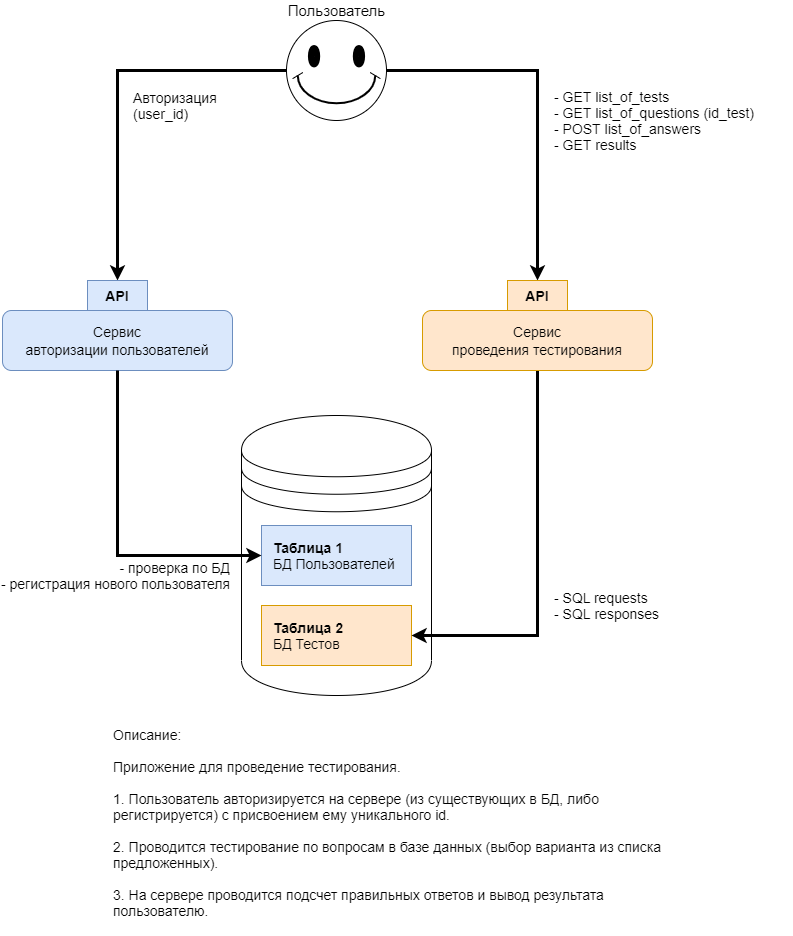

The diagram above was exported from draw.io. Its source (the exported page's mxGraphModel, read from the mxfile embedded in the PNG):
<mxGraphModel dx="942" dy="582" grid="1" gridSize="10" guides="1" tooltips="1" connect="1" arrows="1" fold="1" page="1" pageScale="1" pageWidth="827" pageHeight="1169" math="0" shadow="0">
  <root>
    <mxCell id="0" />
    <mxCell id="1" parent="0" />
    <mxCell id="B4PO2qszeCx_cGg-Bqt6-3" style="edgeStyle=orthogonalEdgeStyle;rounded=0;orthogonalLoop=1;jettySize=auto;html=1;exitX=0;exitY=0.5;exitDx=0;exitDy=0;exitPerimeter=0;entryX=0.5;entryY=0;entryDx=0;entryDy=0;strokeWidth=3;" parent="1" source="1g6NgrGlmKz_qoBwaikY-1" target="B4PO2qszeCx_cGg-Bqt6-2" edge="1">
      <mxGeometry relative="1" as="geometry" />
    </mxCell>
    <mxCell id="B4PO2qszeCx_cGg-Bqt6-7" style="edgeStyle=orthogonalEdgeStyle;rounded=0;orthogonalLoop=1;jettySize=auto;html=1;exitX=1;exitY=0.5;exitDx=0;exitDy=0;exitPerimeter=0;entryX=0.5;entryY=0;entryDx=0;entryDy=0;strokeWidth=3;" parent="1" source="1g6NgrGlmKz_qoBwaikY-1" target="B4PO2qszeCx_cGg-Bqt6-6" edge="1">
      <mxGeometry relative="1" as="geometry" />
    </mxCell>
    <mxCell id="1g6NgrGlmKz_qoBwaikY-1" value="" style="verticalLabelPosition=bottom;verticalAlign=top;html=1;shape=mxgraph.basic.smiley" parent="1" vertex="1">
      <mxGeometry x="304" y="70" width="100" height="100" as="geometry" />
    </mxCell>
    <mxCell id="1g6NgrGlmKz_qoBwaikY-3" value="&lt;span style=&quot;font-size: 14px&quot;&gt;Сервис&lt;/span&gt;&lt;br style=&quot;font-size: 14px&quot;&gt;&lt;span style=&quot;font-size: 14px&quot;&gt;авторизации пользователей&lt;/span&gt;" style="rounded=1;whiteSpace=wrap;html=1;fillColor=#dae8fc;strokeColor=#6c8ebf;" parent="1" vertex="1">
      <mxGeometry x="20" y="360" width="230" height="60" as="geometry" />
    </mxCell>
    <mxCell id="1g6NgrGlmKz_qoBwaikY-5" value="&lt;font style=&quot;font-size: 15px&quot;&gt;Пользователь&lt;/font&gt;" style="text;html=1;align=center;verticalAlign=middle;resizable=0;points=[];autosize=1;" parent="1" vertex="1">
      <mxGeometry x="299" y="50" width="110" height="20" as="geometry" />
    </mxCell>
    <mxCell id="1g6NgrGlmKz_qoBwaikY-7" value="" style="shape=datastore;whiteSpace=wrap;html=1;" parent="1" vertex="1">
      <mxGeometry x="259" y="465" width="190" height="280" as="geometry" />
    </mxCell>
    <mxCell id="1g6NgrGlmKz_qoBwaikY-9" value="" style="rounded=0;whiteSpace=wrap;html=1;fillColor=#dae8fc;strokeColor=#6c8ebf;" parent="1" vertex="1">
      <mxGeometry x="279" y="575" width="150" height="60" as="geometry" />
    </mxCell>
    <mxCell id="1g6NgrGlmKz_qoBwaikY-8" value="&lt;div style=&quot;font-size: 14px&quot;&gt;&lt;span&gt;&lt;b&gt;&lt;font style=&quot;font-size: 14px&quot;&gt;Таблица 1&lt;/font&gt;&lt;/b&gt;&lt;/span&gt;&lt;/div&gt;&lt;div style=&quot;font-size: 14px&quot;&gt;&lt;span&gt;&lt;font style=&quot;font-size: 14px&quot;&gt;БД Пользователей&lt;/font&gt;&lt;/span&gt;&lt;/div&gt;" style="text;html=1;strokeColor=none;fillColor=none;align=left;verticalAlign=middle;whiteSpace=wrap;rounded=0;" parent="1" vertex="1">
      <mxGeometry x="289" y="585" width="130" height="40" as="geometry" />
    </mxCell>
    <mxCell id="1g6NgrGlmKz_qoBwaikY-11" value="" style="rounded=0;whiteSpace=wrap;html=1;fillColor=#ffe6cc;strokeColor=#d79b00;" parent="1" vertex="1">
      <mxGeometry x="279" y="655" width="150" height="60" as="geometry" />
    </mxCell>
    <mxCell id="1g6NgrGlmKz_qoBwaikY-12" value="&lt;div style=&quot;font-size: 14px&quot;&gt;&lt;span&gt;&lt;b&gt;&lt;font style=&quot;font-size: 14px&quot;&gt;Таблица 2&lt;/font&gt;&lt;/b&gt;&lt;/span&gt;&lt;/div&gt;&lt;div style=&quot;font-size: 14px&quot;&gt;&lt;span&gt;&lt;font style=&quot;font-size: 14px&quot;&gt;БД Тестов&lt;/font&gt;&lt;/span&gt;&lt;/div&gt;" style="text;html=1;strokeColor=none;fillColor=none;align=left;verticalAlign=middle;whiteSpace=wrap;rounded=0;" parent="1" vertex="1">
      <mxGeometry x="289" y="665" width="130" height="40" as="geometry" />
    </mxCell>
    <mxCell id="1g6NgrGlmKz_qoBwaikY-25" value="&lt;span style=&quot;font-size: 14px&quot;&gt;Описание:&lt;br&gt;&lt;br&gt;Приложение для проведение тестирования. &lt;br&gt;&lt;br&gt;1. Пользователь авторизируется на сервере (из существующих в БД, либо регистрируется) с присвоением ему уникального id.&lt;br&gt;&lt;br&gt;2. Проводится тестирование по вопросам в базе данных (выбор варианта из списка предложенных).&amp;nbsp;&lt;br&gt;&lt;br&gt;3. На сервере проводится подсчет правильных ответов и вывод результата пользователю.&lt;br&gt;&lt;br&gt;&lt;/span&gt;" style="text;html=1;strokeColor=none;fillColor=none;align=left;verticalAlign=top;whiteSpace=wrap;rounded=0;" parent="1" vertex="1">
      <mxGeometry x="129" y="770" width="570" height="210" as="geometry" />
    </mxCell>
    <mxCell id="B4PO2qszeCx_cGg-Bqt6-2" value="&lt;font style=&quot;font-size: 14px&quot;&gt;&lt;b&gt;API&lt;/b&gt;&lt;/font&gt;" style="rounded=0;whiteSpace=wrap;html=1;fillColor=#dae8fc;strokeColor=#6c8ebf;" parent="1" vertex="1">
      <mxGeometry x="105" y="330" width="60" height="30" as="geometry" />
    </mxCell>
    <mxCell id="B4PO2qszeCx_cGg-Bqt6-9" style="edgeStyle=orthogonalEdgeStyle;rounded=0;orthogonalLoop=1;jettySize=auto;html=1;exitX=0.5;exitY=1;exitDx=0;exitDy=0;entryX=1;entryY=0.5;entryDx=0;entryDy=0;strokeWidth=3;" parent="1" source="B4PO2qszeCx_cGg-Bqt6-5" target="1g6NgrGlmKz_qoBwaikY-11" edge="1">
      <mxGeometry relative="1" as="geometry" />
    </mxCell>
    <mxCell id="B4PO2qszeCx_cGg-Bqt6-5" value="&lt;span style=&quot;font-size: 14px&quot;&gt;Сервис&lt;/span&gt;&lt;br style=&quot;font-size: 14px&quot;&gt;&lt;span style=&quot;font-size: 14px&quot;&gt;проведения тестирования&lt;/span&gt;" style="rounded=1;whiteSpace=wrap;html=1;fillColor=#ffe6cc;strokeColor=#d79b00;" parent="1" vertex="1">
      <mxGeometry x="440" y="360" width="230" height="60" as="geometry" />
    </mxCell>
    <mxCell id="B4PO2qszeCx_cGg-Bqt6-6" value="&lt;font style=&quot;font-size: 14px&quot;&gt;&lt;b&gt;API&lt;/b&gt;&lt;/font&gt;" style="rounded=0;whiteSpace=wrap;html=1;fillColor=#ffe6cc;strokeColor=#d79b00;" parent="1" vertex="1">
      <mxGeometry x="525" y="330" width="60" height="30" as="geometry" />
    </mxCell>
    <mxCell id="B4PO2qszeCx_cGg-Bqt6-8" style="edgeStyle=orthogonalEdgeStyle;rounded=0;orthogonalLoop=1;jettySize=auto;html=1;exitX=0.5;exitY=1;exitDx=0;exitDy=0;entryX=0;entryY=0.5;entryDx=0;entryDy=0;strokeWidth=3;" parent="1" source="1g6NgrGlmKz_qoBwaikY-3" target="1g6NgrGlmKz_qoBwaikY-9" edge="1">
      <mxGeometry relative="1" as="geometry" />
    </mxCell>
    <mxCell id="B4PO2qszeCx_cGg-Bqt6-15" value="&lt;font style=&quot;font-size: 14px&quot;&gt;Авторизация (user_id)&lt;br&gt;&lt;/font&gt;" style="text;html=1;strokeColor=none;fillColor=none;align=left;verticalAlign=middle;whiteSpace=wrap;rounded=0;" parent="1" vertex="1">
      <mxGeometry x="149" y="130" width="121" height="50" as="geometry" />
    </mxCell>
    <mxCell id="B4PO2qszeCx_cGg-Bqt6-16" value="&lt;div style=&quot;font-size: 14px&quot;&gt;- проверка по БД&lt;/div&gt;&lt;div style=&quot;font-size: 14px&quot;&gt;- регистрация нового пользователя&lt;/div&gt;" style="text;html=1;strokeColor=none;fillColor=none;align=right;verticalAlign=middle;whiteSpace=wrap;rounded=0;" parent="1" vertex="1">
      <mxGeometry x="18" y="595" width="232" height="60" as="geometry" />
    </mxCell>
    <mxCell id="B4PO2qszeCx_cGg-Bqt6-17" value="&lt;font style=&quot;font-size: 14px&quot;&gt;- GET list_of_tests&lt;br&gt;- GET list_of_questions (id_test)&lt;br&gt;- POST list_of_answers&lt;br&gt;- GET results&lt;br&gt;&lt;/font&gt;" style="text;html=1;strokeColor=none;fillColor=none;align=left;verticalAlign=middle;whiteSpace=wrap;rounded=0;" parent="1" vertex="1">
      <mxGeometry x="570" y="130" width="240" height="80" as="geometry" />
    </mxCell>
    <mxCell id="B4PO2qszeCx_cGg-Bqt6-18" value="&lt;font style=&quot;font-size: 14px&quot;&gt;- SQL&amp;nbsp;requests&lt;br&gt;- SQL responses&lt;br&gt;&lt;/font&gt;" style="text;html=1;strokeColor=none;fillColor=none;align=left;verticalAlign=middle;whiteSpace=wrap;rounded=0;" parent="1" vertex="1">
      <mxGeometry x="570" y="635" width="120" height="40" as="geometry" />
    </mxCell>
  </root>
</mxGraphModel>